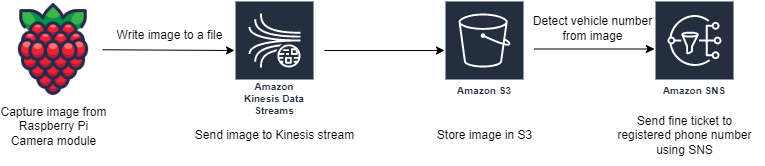

The diagram above was exported from draw.io. Its source (the exported page's mxGraphModel, read from the mxfile embedded in the PNG):
<mxGraphModel dx="1050" dy="491" grid="1" gridSize="10" guides="1" tooltips="1" connect="1" arrows="1" fold="1" page="1" pageScale="1" pageWidth="850" pageHeight="1100" math="0" shadow="0">
  <root>
    <mxCell id="0" />
    <mxCell id="1" parent="0" />
    <mxCell id="gS3AQ68zUwdN1mv4Fd-s-1" value="Capture image from&lt;br&gt;Raspberry Pi &lt;br&gt;Camera module" style="shape=image;html=1;verticalAlign=top;verticalLabelPosition=bottom;labelBackgroundColor=#ffffff;imageAspect=0;aspect=fixed;image=https://cdn1.iconfinder.com/data/icons/fruit-136/64/Fruit_iconfree_Filled_Outline_raspberry-healthy-organic-food-fruit_icon-128.png" vertex="1" parent="1">
      <mxGeometry x="70" y="230" width="98" height="98" as="geometry" />
    </mxCell>
    <mxCell id="gS3AQ68zUwdN1mv4Fd-s-2" value="Amazon Kinesis Data Streams" style="sketch=0;outlineConnect=0;fontColor=#232F3E;gradientColor=none;strokeColor=#ffffff;fillColor=#232F3E;dashed=0;verticalLabelPosition=middle;verticalAlign=bottom;align=center;html=1;whiteSpace=wrap;fontSize=10;fontStyle=1;spacing=3;shape=mxgraph.aws4.productIcon;prIcon=mxgraph.aws4.kinesis_data_streams;" vertex="1" parent="1">
      <mxGeometry x="300" y="230" width="80" height="120" as="geometry" />
    </mxCell>
    <mxCell id="gS3AQ68zUwdN1mv4Fd-s-3" value="Amazon S3" style="sketch=0;outlineConnect=0;fontColor=#232F3E;gradientColor=none;strokeColor=#ffffff;fillColor=#232F3E;dashed=0;verticalLabelPosition=middle;verticalAlign=bottom;align=center;html=1;whiteSpace=wrap;fontSize=10;fontStyle=1;spacing=3;shape=mxgraph.aws4.productIcon;prIcon=mxgraph.aws4.s3;" vertex="1" parent="1">
      <mxGeometry x="510" y="230" width="80" height="100" as="geometry" />
    </mxCell>
    <mxCell id="gS3AQ68zUwdN1mv4Fd-s-4" value="Amazon SNS" style="sketch=0;outlineConnect=0;fontColor=#232F3E;gradientColor=none;strokeColor=#ffffff;fillColor=#232F3E;dashed=0;verticalLabelPosition=middle;verticalAlign=bottom;align=center;html=1;whiteSpace=wrap;fontSize=10;fontStyle=1;spacing=3;shape=mxgraph.aws4.productIcon;prIcon=mxgraph.aws4.sns;" vertex="1" parent="1">
      <mxGeometry x="720" y="230" width="80" height="100" as="geometry" />
    </mxCell>
    <mxCell id="gS3AQ68zUwdN1mv4Fd-s-5" value="" style="endArrow=classic;html=1;rounded=0;" edge="1" parent="1" target="gS3AQ68zUwdN1mv4Fd-s-3">
      <mxGeometry width="50" height="50" relative="1" as="geometry">
        <mxPoint x="390" y="280" as="sourcePoint" />
        <mxPoint x="450" y="260" as="targetPoint" />
      </mxGeometry>
    </mxCell>
    <mxCell id="gS3AQ68zUwdN1mv4Fd-s-6" value="" style="endArrow=classic;html=1;rounded=0;" edge="1" parent="1" source="gS3AQ68zUwdN1mv4Fd-s-1">
      <mxGeometry width="50" height="50" relative="1" as="geometry">
        <mxPoint x="170" y="270" as="sourcePoint" />
        <mxPoint x="300" y="280" as="targetPoint" />
      </mxGeometry>
    </mxCell>
    <mxCell id="gS3AQ68zUwdN1mv4Fd-s-8" value="" style="endArrow=classic;html=1;rounded=0;" edge="1" parent="1">
      <mxGeometry width="50" height="50" relative="1" as="geometry">
        <mxPoint x="600" y="278.5" as="sourcePoint" />
        <mxPoint x="720" y="278.5" as="targetPoint" />
      </mxGeometry>
    </mxCell>
    <mxCell id="gS3AQ68zUwdN1mv4Fd-s-9" value="Write image to a file" style="text;html=1;align=center;verticalAlign=middle;resizable=0;points=[];autosize=1;strokeColor=none;fillColor=none;" vertex="1" parent="1">
      <mxGeometry x="170" y="250" width="130" height="30" as="geometry" />
    </mxCell>
    <mxCell id="gS3AQ68zUwdN1mv4Fd-s-10" value="Send image to Kinesis stream" style="text;html=1;align=center;verticalAlign=middle;resizable=0;points=[];autosize=1;strokeColor=none;fillColor=none;" vertex="1" parent="1">
      <mxGeometry x="250" y="350" width="180" height="30" as="geometry" />
    </mxCell>
    <mxCell id="gS3AQ68zUwdN1mv4Fd-s-11" value="Store image in S3" style="text;html=1;align=center;verticalAlign=middle;resizable=0;points=[];autosize=1;strokeColor=none;fillColor=none;" vertex="1" parent="1">
      <mxGeometry x="490" y="350" width="120" height="30" as="geometry" />
    </mxCell>
    <mxCell id="gS3AQ68zUwdN1mv4Fd-s-12" value="Detect vehicle number&lt;br&gt;from image" style="text;html=1;align=center;verticalAlign=middle;resizable=0;points=[];autosize=1;strokeColor=none;fillColor=none;" vertex="1" parent="1">
      <mxGeometry x="588" y="238" width="140" height="40" as="geometry" />
    </mxCell>
    <mxCell id="gS3AQ68zUwdN1mv4Fd-s-13" value="Send fine ticket to&lt;br&gt;registered phone number&lt;br&gt;using SNS" style="text;html=1;align=center;verticalAlign=middle;resizable=0;points=[];autosize=1;strokeColor=none;fillColor=none;" vertex="1" parent="1">
      <mxGeometry x="670" y="335" width="160" height="60" as="geometry" />
    </mxCell>
  </root>
</mxGraphModel>